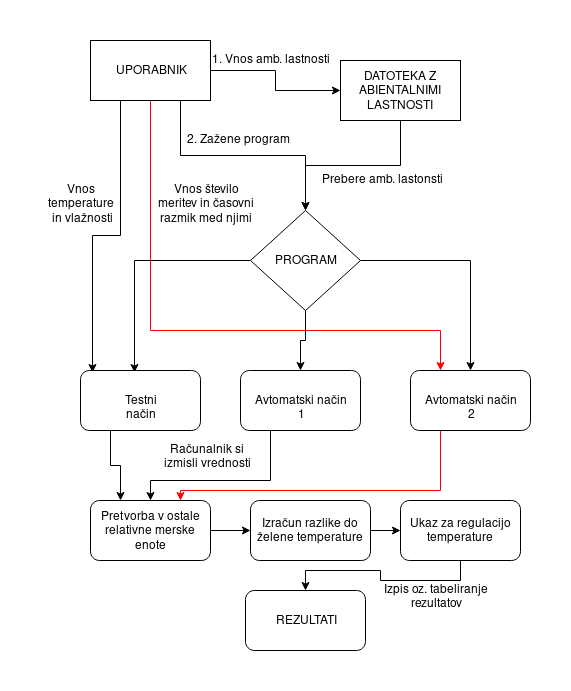

The diagram above was exported from draw.io. Its source (the exported page's mxGraphModel, read from the mxfile embedded in the PNG):
<mxGraphModel dx="1469" dy="366" grid="1" gridSize="10" guides="1" tooltips="1" connect="1" arrows="1" fold="1" page="1" pageScale="1" pageWidth="850" pageHeight="1100" math="0" shadow="0">
  <root>
    <mxCell id="0" />
    <mxCell id="1" parent="0" />
    <mxCell id="NmsJguATljVsVHRE2NyY-3" style="edgeStyle=orthogonalEdgeStyle;rounded=0;orthogonalLoop=1;jettySize=auto;html=1;exitX=1;exitY=0.5;exitDx=0;exitDy=0;entryX=0;entryY=0.5;entryDx=0;entryDy=0;" parent="1" source="NmsJguATljVsVHRE2NyY-1" target="NmsJguATljVsVHRE2NyY-2" edge="1">
      <mxGeometry relative="1" as="geometry" />
    </mxCell>
    <mxCell id="NmsJguATljVsVHRE2NyY-17" style="edgeStyle=orthogonalEdgeStyle;rounded=0;orthogonalLoop=1;jettySize=auto;html=1;exitX=0.75;exitY=1;exitDx=0;exitDy=0;entryX=0.5;entryY=0;entryDx=0;entryDy=0;" parent="1" source="NmsJguATljVsVHRE2NyY-1" target="NmsJguATljVsVHRE2NyY-16" edge="1">
      <mxGeometry relative="1" as="geometry" />
    </mxCell>
    <mxCell id="NmsJguATljVsVHRE2NyY-31" style="edgeStyle=orthogonalEdgeStyle;rounded=0;orthogonalLoop=1;jettySize=auto;html=1;exitX=0.5;exitY=1;exitDx=0;exitDy=0;entryX=0.1;entryY=0.033;entryDx=0;entryDy=0;entryPerimeter=0;" parent="1" source="NmsJguATljVsVHRE2NyY-1" target="NmsJguATljVsVHRE2NyY-21" edge="1">
      <mxGeometry relative="1" as="geometry">
        <Array as="points">
          <mxPoint x="50" y="80" />
          <mxPoint x="50" y="215" />
          <mxPoint x="22" y="215" />
        </Array>
      </mxGeometry>
    </mxCell>
    <mxCell id="NmsJguATljVsVHRE2NyY-42" style="edgeStyle=orthogonalEdgeStyle;rounded=0;orthogonalLoop=1;jettySize=auto;html=1;exitX=0.25;exitY=1;exitDx=0;exitDy=0;entryX=0.25;entryY=0;entryDx=0;entryDy=0;strokeColor=#FF0000;" parent="1" source="NmsJguATljVsVHRE2NyY-1" target="NmsJguATljVsVHRE2NyY-23" edge="1">
      <mxGeometry relative="1" as="geometry">
        <Array as="points">
          <mxPoint x="80" y="80" />
          <mxPoint x="80" y="310" />
          <mxPoint x="370" y="310" />
        </Array>
      </mxGeometry>
    </mxCell>
    <mxCell id="NmsJguATljVsVHRE2NyY-1" value="UPORABNIK" style="rounded=0;whiteSpace=wrap;html=1;" parent="1" vertex="1">
      <mxGeometry x="20" y="20" width="120" height="60" as="geometry" />
    </mxCell>
    <mxCell id="NmsJguATljVsVHRE2NyY-19" style="edgeStyle=orthogonalEdgeStyle;rounded=0;orthogonalLoop=1;jettySize=auto;html=1;exitX=0.5;exitY=1;exitDx=0;exitDy=0;entryX=0.5;entryY=0;entryDx=0;entryDy=0;" parent="1" source="NmsJguATljVsVHRE2NyY-2" target="NmsJguATljVsVHRE2NyY-16" edge="1">
      <mxGeometry relative="1" as="geometry">
        <mxPoint x="260" y="160" as="targetPoint" />
      </mxGeometry>
    </mxCell>
    <mxCell id="NmsJguATljVsVHRE2NyY-2" value="&lt;div&gt;DATOTEKA Z&lt;/div&gt;&lt;div&gt;ABIENTALNIMI &lt;br&gt;&lt;/div&gt;&lt;div&gt;LASTNOSTI&lt;br&gt;&lt;/div&gt;" style="rounded=0;whiteSpace=wrap;html=1;" parent="1" vertex="1">
      <mxGeometry x="270" y="40" width="120" height="60" as="geometry" />
    </mxCell>
    <mxCell id="NmsJguATljVsVHRE2NyY-4" value="1. Vnos amb. lastnosti" style="text;html=1;resizable=0;points=[];autosize=1;align=left;verticalAlign=top;spacingTop=-4;" parent="1" vertex="1">
      <mxGeometry x="140" y="30" width="130" height="20" as="geometry" />
    </mxCell>
    <mxCell id="NmsJguATljVsVHRE2NyY-7" value="Prebere amb. lastonsti" style="text;html=1;resizable=0;points=[];autosize=1;align=left;verticalAlign=top;spacingTop=-4;" parent="1" vertex="1">
      <mxGeometry x="250" y="150" width="140" height="20" as="geometry" />
    </mxCell>
    <mxCell id="NmsJguATljVsVHRE2NyY-9" value="&lt;div&gt;2. Zažene program&lt;/div&gt;" style="text;html=1;resizable=0;points=[];autosize=1;align=left;verticalAlign=top;spacingTop=-4;" parent="1" vertex="1">
      <mxGeometry x="115" y="110" width="120" height="20" as="geometry" />
    </mxCell>
    <mxCell id="NmsJguATljVsVHRE2NyY-24" style="edgeStyle=orthogonalEdgeStyle;rounded=0;orthogonalLoop=1;jettySize=auto;html=1;entryX=0.5;entryY=0;entryDx=0;entryDy=0;" parent="1" source="NmsJguATljVsVHRE2NyY-16" target="NmsJguATljVsVHRE2NyY-22" edge="1">
      <mxGeometry relative="1" as="geometry" />
    </mxCell>
    <mxCell id="NmsJguATljVsVHRE2NyY-25" style="edgeStyle=orthogonalEdgeStyle;rounded=0;orthogonalLoop=1;jettySize=auto;html=1;entryX=0.5;entryY=0;entryDx=0;entryDy=0;" parent="1" source="NmsJguATljVsVHRE2NyY-16" target="NmsJguATljVsVHRE2NyY-23" edge="1">
      <mxGeometry relative="1" as="geometry" />
    </mxCell>
    <mxCell id="NmsJguATljVsVHRE2NyY-26" style="edgeStyle=orthogonalEdgeStyle;rounded=0;orthogonalLoop=1;jettySize=auto;html=1;entryX=0.45;entryY=0.033;entryDx=0;entryDy=0;entryPerimeter=0;" parent="1" source="NmsJguATljVsVHRE2NyY-16" target="NmsJguATljVsVHRE2NyY-21" edge="1">
      <mxGeometry relative="1" as="geometry" />
    </mxCell>
    <mxCell id="NmsJguATljVsVHRE2NyY-16" value="PROGRAM" style="rhombus;whiteSpace=wrap;html=1;" parent="1" vertex="1">
      <mxGeometry x="180" y="190" width="110" height="100" as="geometry" />
    </mxCell>
    <mxCell id="NmsJguATljVsVHRE2NyY-46" style="edgeStyle=orthogonalEdgeStyle;rounded=0;orthogonalLoop=1;jettySize=auto;html=1;exitX=0.25;exitY=1;exitDx=0;exitDy=0;entryX=0.25;entryY=0;entryDx=0;entryDy=0;strokeColor=#000000;" parent="1" source="NmsJguATljVsVHRE2NyY-21" target="NmsJguATljVsVHRE2NyY-28" edge="1">
      <mxGeometry relative="1" as="geometry" />
    </mxCell>
    <mxCell id="NmsJguATljVsVHRE2NyY-21" value="Testni način" style="rounded=1;whiteSpace=wrap;html=1;" parent="1" vertex="1">
      <mxGeometry x="10" y="350" width="120" height="60" as="geometry" />
    </mxCell>
    <mxCell id="NmsJguATljVsVHRE2NyY-40" style="edgeStyle=orthogonalEdgeStyle;rounded=0;orthogonalLoop=1;jettySize=auto;html=1;exitX=0.25;exitY=1;exitDx=0;exitDy=0;entryX=0.5;entryY=0;entryDx=0;entryDy=0;" parent="1" source="NmsJguATljVsVHRE2NyY-22" target="NmsJguATljVsVHRE2NyY-28" edge="1">
      <mxGeometry relative="1" as="geometry">
        <Array as="points">
          <mxPoint x="200" y="460" />
          <mxPoint x="80" y="460" />
        </Array>
      </mxGeometry>
    </mxCell>
    <mxCell id="NmsJguATljVsVHRE2NyY-22" value="Avtomatski način 1" style="rounded=1;whiteSpace=wrap;html=1;" parent="1" vertex="1">
      <mxGeometry x="170" y="350" width="120" height="60" as="geometry" />
    </mxCell>
    <mxCell id="NmsJguATljVsVHRE2NyY-44" style="edgeStyle=orthogonalEdgeStyle;rounded=0;orthogonalLoop=1;jettySize=auto;html=1;exitX=0.25;exitY=1;exitDx=0;exitDy=0;strokeColor=#FF0000;entryX=0.75;entryY=0;entryDx=0;entryDy=0;" parent="1" source="NmsJguATljVsVHRE2NyY-23" target="NmsJguATljVsVHRE2NyY-28" edge="1">
      <mxGeometry relative="1" as="geometry">
        <mxPoint x="260" y="460" as="targetPoint" />
        <Array as="points">
          <mxPoint x="370" y="470" />
          <mxPoint x="110" y="470" />
        </Array>
      </mxGeometry>
    </mxCell>
    <mxCell id="NmsJguATljVsVHRE2NyY-23" value="Avtomatski način 2" style="rounded=1;whiteSpace=wrap;html=1;" parent="1" vertex="1">
      <mxGeometry x="340" y="350" width="120" height="60" as="geometry" />
    </mxCell>
    <mxCell id="NmsJguATljVsVHRE2NyY-35" style="edgeStyle=orthogonalEdgeStyle;rounded=0;orthogonalLoop=1;jettySize=auto;html=1;entryX=0;entryY=0.5;entryDx=0;entryDy=0;" parent="1" source="NmsJguATljVsVHRE2NyY-27" target="NmsJguATljVsVHRE2NyY-29" edge="1">
      <mxGeometry relative="1" as="geometry" />
    </mxCell>
    <mxCell id="NmsJguATljVsVHRE2NyY-27" value="Izračun razlike do želene temperature" style="rounded=1;whiteSpace=wrap;html=1;" parent="1" vertex="1">
      <mxGeometry x="180" y="480" width="120" height="60" as="geometry" />
    </mxCell>
    <mxCell id="NmsJguATljVsVHRE2NyY-34" style="edgeStyle=orthogonalEdgeStyle;rounded=0;orthogonalLoop=1;jettySize=auto;html=1;entryX=0;entryY=0.5;entryDx=0;entryDy=0;" parent="1" source="NmsJguATljVsVHRE2NyY-28" target="NmsJguATljVsVHRE2NyY-27" edge="1">
      <mxGeometry relative="1" as="geometry" />
    </mxCell>
    <mxCell id="NmsJguATljVsVHRE2NyY-28" value="Pretvorba v ostale relativne merske enote" style="rounded=1;whiteSpace=wrap;html=1;" parent="1" vertex="1">
      <mxGeometry x="20" y="480" width="120" height="60" as="geometry" />
    </mxCell>
    <mxCell id="NmsJguATljVsVHRE2NyY-47" style="edgeStyle=orthogonalEdgeStyle;rounded=0;orthogonalLoop=1;jettySize=auto;html=1;exitX=0.5;exitY=1;exitDx=0;exitDy=0;strokeColor=#000000;" parent="1" source="NmsJguATljVsVHRE2NyY-29" target="NmsJguATljVsVHRE2NyY-36" edge="1">
      <mxGeometry relative="1" as="geometry" />
    </mxCell>
    <mxCell id="NmsJguATljVsVHRE2NyY-29" value="Ukaz za regulacijo temperature" style="rounded=1;whiteSpace=wrap;html=1;" parent="1" vertex="1">
      <mxGeometry x="330" y="480" width="120" height="60" as="geometry" />
    </mxCell>
    <mxCell id="NmsJguATljVsVHRE2NyY-32" value="&lt;div align=&quot;center&quot;&gt;Vnos &lt;br&gt;&lt;/div&gt;&lt;div align=&quot;center&quot;&gt;temperature&lt;/div&gt;&lt;div align=&quot;center&quot;&gt;&amp;nbsp;in vlažnosti&lt;/div&gt;" style="text;html=1;resizable=0;points=[];autosize=1;align=center;verticalAlign=top;spacingTop=-4;" parent="1" vertex="1">
      <mxGeometry x="-30" y="160" width="80" height="40" as="geometry" />
    </mxCell>
    <mxCell id="NmsJguATljVsVHRE2NyY-36" value="REZULTATI" style="rounded=1;whiteSpace=wrap;html=1;" parent="1" vertex="1">
      <mxGeometry x="175" y="570" width="120" height="60" as="geometry" />
    </mxCell>
    <mxCell id="NmsJguATljVsVHRE2NyY-41" value="&lt;div align=&quot;center&quot;&gt;Računalnik si &lt;br&gt;&lt;/div&gt;&lt;div align=&quot;center&quot;&gt;izmisli vrednosti&lt;/div&gt;" style="text;html=1;resizable=0;points=[];autosize=1;align=center;verticalAlign=top;spacingTop=-4;" parent="1" vertex="1">
      <mxGeometry x="85" y="420" width="100" height="30" as="geometry" />
    </mxCell>
    <mxCell id="NmsJguATljVsVHRE2NyY-43" value="&lt;div align=&quot;center&quot;&gt;Vnos število&lt;/div&gt;&lt;div align=&quot;center&quot;&gt;meritev in časovni &lt;br&gt;&lt;/div&gt;&lt;div align=&quot;center&quot;&gt;razmik med njimi&lt;br&gt;&lt;/div&gt;" style="text;html=1;resizable=0;points=[];autosize=1;align=center;verticalAlign=top;spacingTop=-4;" parent="1" vertex="1">
      <mxGeometry x="80" y="160" width="110" height="40" as="geometry" />
    </mxCell>
    <mxCell id="CYibI9-qIz-462hPF6b_-1" value="&lt;div align=&quot;center&quot;&gt;Izpis oz. tabeliranje&lt;/div&gt;&lt;div align=&quot;center&quot;&gt; rezultatov&lt;/div&gt;" style="text;html=1;resizable=0;points=[];autosize=1;align=center;verticalAlign=top;spacingTop=-4;" vertex="1" parent="1">
      <mxGeometry x="305" y="560" width="120" height="30" as="geometry" />
    </mxCell>
  </root>
</mxGraphModel>